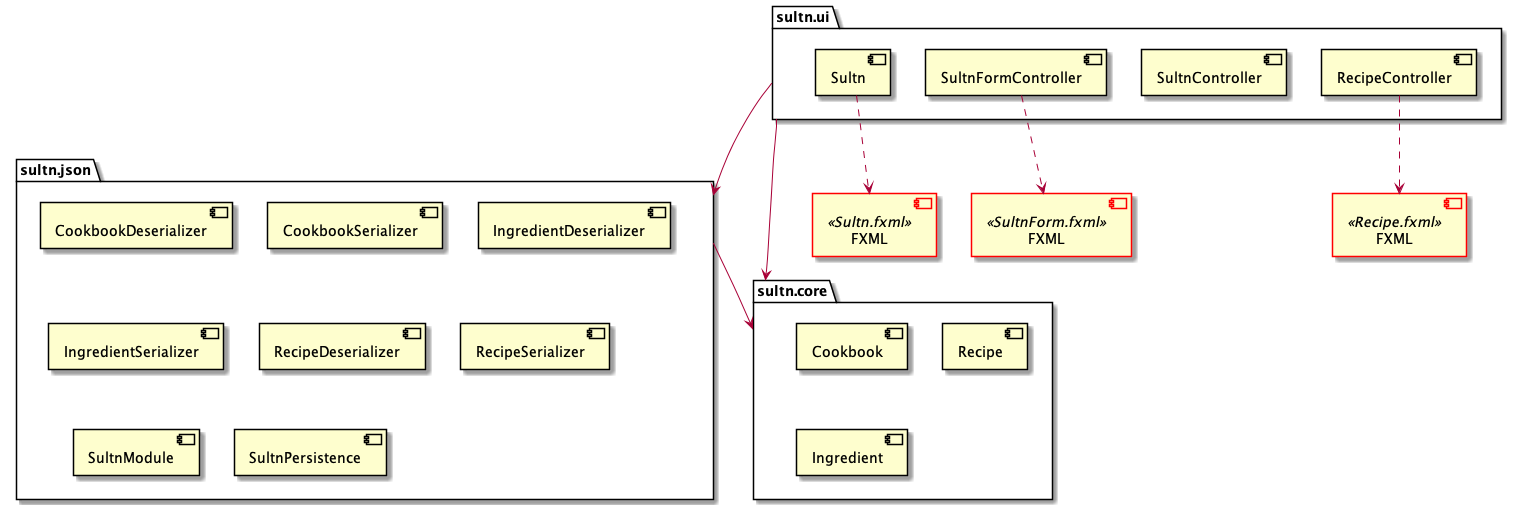

The diagram above was rendered by PlantUML. Its source (embedded in the PNG):
@startuml Package Diagram

package "sultn.core"{
    [Cookbook]
    [Recipe]
    [Ingredient]
}

package "sultn.ui"{
    [Sultn] as S
    [SultnController] as SC
    [SultnFormController] as SFC
    [RecipeController] as RC
}

package "sultn.json"{
    [CookbookDeserializer]
    [CookbookSerializer]
    
    [IngredientDeserializer]
    [IngredientSerializer]
    
    [RecipeDeserializer]
    [RecipeSerializer]
    [SultnModule]
    [SultnPersistence]
}

[FXML] as FX << Sultn.fxml >>
[FXML] as FXF << SultnForm.fxml >>
[FXML] as FXR << Recipe.fxml >>

skinparam component{
    BorderColor black
    BorderColor<<Sultn.fxml>> red
    BorderColor<<SultnForm.fxml>> red
    BorderColor<<Recipe.fxml>> red
}

S ..> FX
SFC ..> FXF
RC ..> FXR

sultn.ui --> sultn.json
sultn.ui --> sultn.core
sultn.json --> sultn.core

@enduml